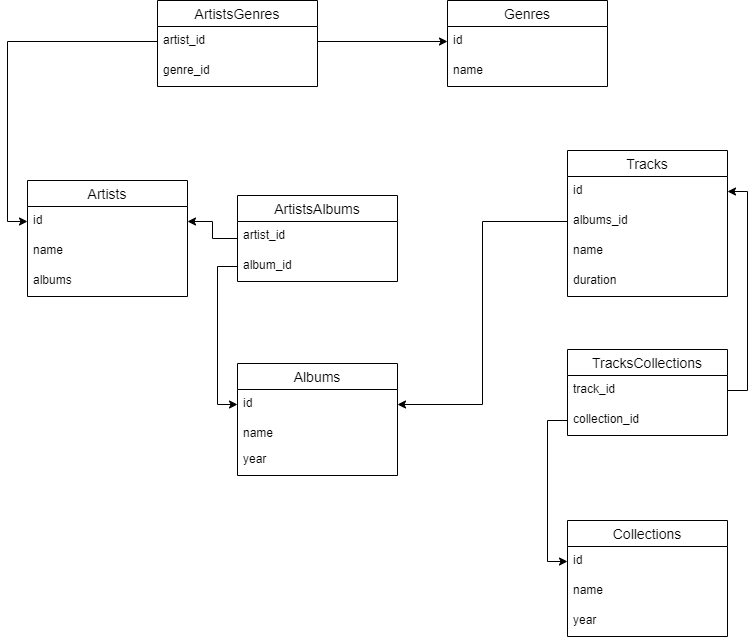

The diagram above was exported from draw.io. Its source (the exported page's mxGraphModel, read from the mxfile embedded in the PNG):
<mxGraphModel dx="1038" dy="575" grid="1" gridSize="10" guides="1" tooltips="1" connect="1" arrows="1" fold="1" page="1" pageScale="1" pageWidth="827" pageHeight="1169" math="0" shadow="0">
  <root>
    <mxCell id="0" />
    <mxCell id="1" parent="0" />
    <mxCell id="rMjqrL5-B2W8YWwE5wEt-1" value="Artists" style="swimlane;fontStyle=0;childLayout=stackLayout;horizontal=1;startSize=26;horizontalStack=0;resizeParent=1;resizeParentMax=0;resizeLast=0;collapsible=1;marginBottom=0;align=center;fontSize=14;" parent="1" vertex="1">
      <mxGeometry x="30" y="260" width="160" height="116" as="geometry" />
    </mxCell>
    <mxCell id="rMjqrL5-B2W8YWwE5wEt-2" value="id" style="text;strokeColor=none;fillColor=none;spacingLeft=4;spacingRight=4;overflow=hidden;rotatable=0;points=[[0,0.5],[1,0.5]];portConstraint=eastwest;fontSize=12;" parent="rMjqrL5-B2W8YWwE5wEt-1" vertex="1">
      <mxGeometry y="26" width="160" height="30" as="geometry" />
    </mxCell>
    <mxCell id="rMjqrL5-B2W8YWwE5wEt-3" value="name" style="text;strokeColor=none;fillColor=none;spacingLeft=4;spacingRight=4;overflow=hidden;rotatable=0;points=[[0,0.5],[1,0.5]];portConstraint=eastwest;fontSize=12;" parent="rMjqrL5-B2W8YWwE5wEt-1" vertex="1">
      <mxGeometry y="56" width="160" height="30" as="geometry" />
    </mxCell>
    <mxCell id="rMjqrL5-B2W8YWwE5wEt-25" value="albums" style="text;strokeColor=none;fillColor=none;spacingLeft=4;spacingRight=4;overflow=hidden;rotatable=0;points=[[0,0.5],[1,0.5]];portConstraint=eastwest;fontSize=12;" parent="rMjqrL5-B2W8YWwE5wEt-1" vertex="1">
      <mxGeometry y="86" width="160" height="30" as="geometry" />
    </mxCell>
    <mxCell id="rMjqrL5-B2W8YWwE5wEt-5" value="Albums" style="swimlane;fontStyle=0;childLayout=stackLayout;horizontal=1;startSize=26;horizontalStack=0;resizeParent=1;resizeParentMax=0;resizeLast=0;collapsible=1;marginBottom=0;align=center;fontSize=14;" parent="1" vertex="1">
      <mxGeometry x="240" y="443" width="160" height="112" as="geometry" />
    </mxCell>
    <mxCell id="rMjqrL5-B2W8YWwE5wEt-6" value="id" style="text;strokeColor=none;fillColor=none;spacingLeft=4;spacingRight=4;overflow=hidden;rotatable=0;points=[[0,0.5],[1,0.5]];portConstraint=eastwest;fontSize=12;" parent="rMjqrL5-B2W8YWwE5wEt-5" vertex="1">
      <mxGeometry y="26" width="160" height="30" as="geometry" />
    </mxCell>
    <mxCell id="rMjqrL5-B2W8YWwE5wEt-13" value="name" style="text;strokeColor=none;fillColor=none;spacingLeft=4;spacingRight=4;overflow=hidden;rotatable=0;points=[[0,0.5],[1,0.5]];portConstraint=eastwest;fontSize=12;" parent="rMjqrL5-B2W8YWwE5wEt-5" vertex="1">
      <mxGeometry y="56" width="160" height="26" as="geometry" />
    </mxCell>
    <mxCell id="rMjqrL5-B2W8YWwE5wEt-8" value="year" style="text;strokeColor=none;fillColor=none;spacingLeft=4;spacingRight=4;overflow=hidden;rotatable=0;points=[[0,0.5],[1,0.5]];portConstraint=eastwest;fontSize=12;" parent="rMjqrL5-B2W8YWwE5wEt-5" vertex="1">
      <mxGeometry y="82" width="160" height="30" as="geometry" />
    </mxCell>
    <mxCell id="rMjqrL5-B2W8YWwE5wEt-9" value="Tracks" style="swimlane;fontStyle=0;childLayout=stackLayout;horizontal=1;startSize=26;horizontalStack=0;resizeParent=1;resizeParentMax=0;resizeLast=0;collapsible=1;marginBottom=0;align=center;fontSize=14;" parent="1" vertex="1">
      <mxGeometry x="570" y="230" width="160" height="146" as="geometry" />
    </mxCell>
    <mxCell id="rMjqrL5-B2W8YWwE5wEt-10" value="id" style="text;strokeColor=none;fillColor=none;spacingLeft=4;spacingRight=4;overflow=hidden;rotatable=0;points=[[0,0.5],[1,0.5]];portConstraint=eastwest;fontSize=12;" parent="rMjqrL5-B2W8YWwE5wEt-9" vertex="1">
      <mxGeometry y="26" width="160" height="30" as="geometry" />
    </mxCell>
    <mxCell id="rMjqrL5-B2W8YWwE5wEt-11" value="albums_id" style="text;strokeColor=none;fillColor=none;spacingLeft=4;spacingRight=4;overflow=hidden;rotatable=0;points=[[0,0.5],[1,0.5]];portConstraint=eastwest;fontSize=12;" parent="rMjqrL5-B2W8YWwE5wEt-9" vertex="1">
      <mxGeometry y="56" width="160" height="30" as="geometry" />
    </mxCell>
    <mxCell id="rMjqrL5-B2W8YWwE5wEt-12" value="name" style="text;strokeColor=none;fillColor=none;spacingLeft=4;spacingRight=4;overflow=hidden;rotatable=0;points=[[0,0.5],[1,0.5]];portConstraint=eastwest;fontSize=12;" parent="rMjqrL5-B2W8YWwE5wEt-9" vertex="1">
      <mxGeometry y="86" width="160" height="30" as="geometry" />
    </mxCell>
    <mxCell id="rMjqrL5-B2W8YWwE5wEt-17" value="duration" style="text;strokeColor=none;fillColor=none;spacingLeft=4;spacingRight=4;overflow=hidden;rotatable=0;points=[[0,0.5],[1,0.5]];portConstraint=eastwest;fontSize=12;" parent="rMjqrL5-B2W8YWwE5wEt-9" vertex="1">
      <mxGeometry y="116" width="160" height="30" as="geometry" />
    </mxCell>
    <mxCell id="rMjqrL5-B2W8YWwE5wEt-16" style="edgeStyle=orthogonalEdgeStyle;rounded=0;orthogonalLoop=1;jettySize=auto;html=1;" parent="1" source="rMjqrL5-B2W8YWwE5wEt-11" target="rMjqrL5-B2W8YWwE5wEt-6" edge="1">
      <mxGeometry relative="1" as="geometry" />
    </mxCell>
    <mxCell id="rMjqrL5-B2W8YWwE5wEt-20" value="Genres" style="swimlane;fontStyle=0;childLayout=stackLayout;horizontal=1;startSize=26;horizontalStack=0;resizeParent=1;resizeParentMax=0;resizeLast=0;collapsible=1;marginBottom=0;align=center;fontSize=14;" parent="1" vertex="1">
      <mxGeometry x="450" y="80" width="160" height="86" as="geometry" />
    </mxCell>
    <mxCell id="rMjqrL5-B2W8YWwE5wEt-21" value="id" style="text;strokeColor=none;fillColor=none;spacingLeft=4;spacingRight=4;overflow=hidden;rotatable=0;points=[[0,0.5],[1,0.5]];portConstraint=eastwest;fontSize=12;" parent="rMjqrL5-B2W8YWwE5wEt-20" vertex="1">
      <mxGeometry y="26" width="160" height="30" as="geometry" />
    </mxCell>
    <mxCell id="rMjqrL5-B2W8YWwE5wEt-22" value="name" style="text;strokeColor=none;fillColor=none;spacingLeft=4;spacingRight=4;overflow=hidden;rotatable=0;points=[[0,0.5],[1,0.5]];portConstraint=eastwest;fontSize=12;" parent="rMjqrL5-B2W8YWwE5wEt-20" vertex="1">
      <mxGeometry y="56" width="160" height="30" as="geometry" />
    </mxCell>
    <mxCell id="VDrdGIlLw2Da0k77f82G-1" value="ArtistsGenres" style="swimlane;fontStyle=0;childLayout=stackLayout;horizontal=1;startSize=26;horizontalStack=0;resizeParent=1;resizeParentMax=0;resizeLast=0;collapsible=1;marginBottom=0;align=center;fontSize=14;" vertex="1" parent="1">
      <mxGeometry x="160" y="80" width="160" height="86" as="geometry" />
    </mxCell>
    <mxCell id="VDrdGIlLw2Da0k77f82G-2" value="artist_id" style="text;strokeColor=none;fillColor=none;spacingLeft=4;spacingRight=4;overflow=hidden;rotatable=0;points=[[0,0.5],[1,0.5]];portConstraint=eastwest;fontSize=12;" vertex="1" parent="VDrdGIlLw2Da0k77f82G-1">
      <mxGeometry y="26" width="160" height="30" as="geometry" />
    </mxCell>
    <mxCell id="VDrdGIlLw2Da0k77f82G-3" value="genre_id" style="text;strokeColor=none;fillColor=none;spacingLeft=4;spacingRight=4;overflow=hidden;rotatable=0;points=[[0,0.5],[1,0.5]];portConstraint=eastwest;fontSize=12;" vertex="1" parent="VDrdGIlLw2Da0k77f82G-1">
      <mxGeometry y="56" width="160" height="30" as="geometry" />
    </mxCell>
    <mxCell id="VDrdGIlLw2Da0k77f82G-6" style="edgeStyle=orthogonalEdgeStyle;rounded=0;orthogonalLoop=1;jettySize=auto;html=1;entryX=0;entryY=0.5;entryDx=0;entryDy=0;" edge="1" parent="1" source="VDrdGIlLw2Da0k77f82G-2" target="rMjqrL5-B2W8YWwE5wEt-2">
      <mxGeometry relative="1" as="geometry" />
    </mxCell>
    <mxCell id="VDrdGIlLw2Da0k77f82G-7" style="edgeStyle=orthogonalEdgeStyle;rounded=0;orthogonalLoop=1;jettySize=auto;html=1;entryX=0;entryY=0.5;entryDx=0;entryDy=0;" edge="1" parent="1" source="VDrdGIlLw2Da0k77f82G-2" target="rMjqrL5-B2W8YWwE5wEt-21">
      <mxGeometry relative="1" as="geometry" />
    </mxCell>
    <mxCell id="VDrdGIlLw2Da0k77f82G-13" style="edgeStyle=orthogonalEdgeStyle;rounded=0;orthogonalLoop=1;jettySize=auto;html=1;entryX=1;entryY=0.5;entryDx=0;entryDy=0;" edge="1" parent="1" source="VDrdGIlLw2Da0k77f82G-9" target="rMjqrL5-B2W8YWwE5wEt-2">
      <mxGeometry relative="1" as="geometry" />
    </mxCell>
    <mxCell id="VDrdGIlLw2Da0k77f82G-9" value="ArtistsAlbums" style="swimlane;fontStyle=0;childLayout=stackLayout;horizontal=1;startSize=26;horizontalStack=0;resizeParent=1;resizeParentMax=0;resizeLast=0;collapsible=1;marginBottom=0;align=center;fontSize=14;" vertex="1" parent="1">
      <mxGeometry x="240" y="275" width="160" height="86" as="geometry" />
    </mxCell>
    <mxCell id="VDrdGIlLw2Da0k77f82G-10" value="artist_id" style="text;strokeColor=none;fillColor=none;spacingLeft=4;spacingRight=4;overflow=hidden;rotatable=0;points=[[0,0.5],[1,0.5]];portConstraint=eastwest;fontSize=12;" vertex="1" parent="VDrdGIlLw2Da0k77f82G-9">
      <mxGeometry y="26" width="160" height="30" as="geometry" />
    </mxCell>
    <mxCell id="VDrdGIlLw2Da0k77f82G-11" value="album_id" style="text;strokeColor=none;fillColor=none;spacingLeft=4;spacingRight=4;overflow=hidden;rotatable=0;points=[[0,0.5],[1,0.5]];portConstraint=eastwest;fontSize=12;" vertex="1" parent="VDrdGIlLw2Da0k77f82G-9">
      <mxGeometry y="56" width="160" height="30" as="geometry" />
    </mxCell>
    <mxCell id="VDrdGIlLw2Da0k77f82G-14" style="edgeStyle=orthogonalEdgeStyle;rounded=0;orthogonalLoop=1;jettySize=auto;html=1;entryX=0;entryY=0.5;entryDx=0;entryDy=0;" edge="1" parent="1" source="VDrdGIlLw2Da0k77f82G-11" target="rMjqrL5-B2W8YWwE5wEt-6">
      <mxGeometry relative="1" as="geometry" />
    </mxCell>
    <mxCell id="VDrdGIlLw2Da0k77f82G-17" value="Collections" style="swimlane;fontStyle=0;childLayout=stackLayout;horizontal=1;startSize=26;horizontalStack=0;resizeParent=1;resizeParentMax=0;resizeLast=0;collapsible=1;marginBottom=0;align=center;fontSize=14;" vertex="1" parent="1">
      <mxGeometry x="570" y="600" width="160" height="116" as="geometry" />
    </mxCell>
    <mxCell id="VDrdGIlLw2Da0k77f82G-18" value="id" style="text;strokeColor=none;fillColor=none;spacingLeft=4;spacingRight=4;overflow=hidden;rotatable=0;points=[[0,0.5],[1,0.5]];portConstraint=eastwest;fontSize=12;" vertex="1" parent="VDrdGIlLw2Da0k77f82G-17">
      <mxGeometry y="26" width="160" height="30" as="geometry" />
    </mxCell>
    <mxCell id="VDrdGIlLw2Da0k77f82G-19" value="name" style="text;strokeColor=none;fillColor=none;spacingLeft=4;spacingRight=4;overflow=hidden;rotatable=0;points=[[0,0.5],[1,0.5]];portConstraint=eastwest;fontSize=12;" vertex="1" parent="VDrdGIlLw2Da0k77f82G-17">
      <mxGeometry y="56" width="160" height="30" as="geometry" />
    </mxCell>
    <mxCell id="VDrdGIlLw2Da0k77f82G-20" value="year" style="text;strokeColor=none;fillColor=none;spacingLeft=4;spacingRight=4;overflow=hidden;rotatable=0;points=[[0,0.5],[1,0.5]];portConstraint=eastwest;fontSize=12;" vertex="1" parent="VDrdGIlLw2Da0k77f82G-17">
      <mxGeometry y="86" width="160" height="30" as="geometry" />
    </mxCell>
    <mxCell id="VDrdGIlLw2Da0k77f82G-23" value="TracksCollections" style="swimlane;fontStyle=0;childLayout=stackLayout;horizontal=1;startSize=26;horizontalStack=0;resizeParent=1;resizeParentMax=0;resizeLast=0;collapsible=1;marginBottom=0;align=center;fontSize=14;" vertex="1" parent="1">
      <mxGeometry x="570" y="429" width="160" height="86" as="geometry" />
    </mxCell>
    <mxCell id="VDrdGIlLw2Da0k77f82G-24" value="track_id" style="text;strokeColor=none;fillColor=none;spacingLeft=4;spacingRight=4;overflow=hidden;rotatable=0;points=[[0,0.5],[1,0.5]];portConstraint=eastwest;fontSize=12;" vertex="1" parent="VDrdGIlLw2Da0k77f82G-23">
      <mxGeometry y="26" width="160" height="30" as="geometry" />
    </mxCell>
    <mxCell id="VDrdGIlLw2Da0k77f82G-25" value="collection_id" style="text;strokeColor=none;fillColor=none;spacingLeft=4;spacingRight=4;overflow=hidden;rotatable=0;points=[[0,0.5],[1,0.5]];portConstraint=eastwest;fontSize=12;" vertex="1" parent="VDrdGIlLw2Da0k77f82G-23">
      <mxGeometry y="56" width="160" height="30" as="geometry" />
    </mxCell>
    <mxCell id="VDrdGIlLw2Da0k77f82G-27" style="edgeStyle=orthogonalEdgeStyle;rounded=0;orthogonalLoop=1;jettySize=auto;html=1;entryX=1;entryY=0.5;entryDx=0;entryDy=0;" edge="1" parent="1" source="VDrdGIlLw2Da0k77f82G-24" target="rMjqrL5-B2W8YWwE5wEt-10">
      <mxGeometry relative="1" as="geometry">
        <Array as="points">
          <mxPoint x="750" y="470" />
          <mxPoint x="750" y="271" />
        </Array>
      </mxGeometry>
    </mxCell>
    <mxCell id="VDrdGIlLw2Da0k77f82G-28" style="edgeStyle=orthogonalEdgeStyle;rounded=0;orthogonalLoop=1;jettySize=auto;html=1;entryX=0;entryY=0.5;entryDx=0;entryDy=0;" edge="1" parent="1" source="VDrdGIlLw2Da0k77f82G-25" target="VDrdGIlLw2Da0k77f82G-18">
      <mxGeometry relative="1" as="geometry" />
    </mxCell>
  </root>
</mxGraphModel>